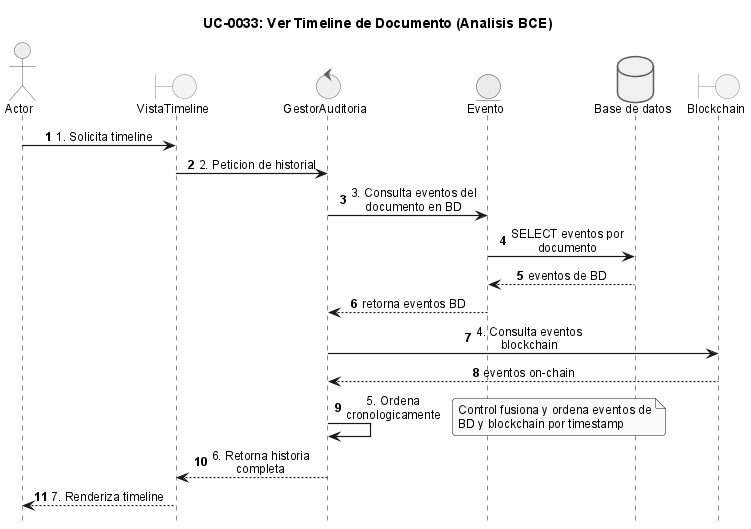

The diagram above was rendered by PlantUML. Its source (embedded in the PNG):
@startuml
!include _sequence-bce-style.puml

title UC-0033: Ver Timeline de Documento (Analisis BCE)

actor Actor
boundary "VistaTimeline" as VT
control "GestorAuditoria" as CA
entity "Evento" as EE

database "Base de datos" as DB
boundary "Blockchain" as BC

Actor -> VT : 1. Solicita timeline
VT -> CA : 2. Peticion de historial
CA -> EE : 3. Consulta eventos del documento en BD
EE -> DB : SELECT eventos por documento
DB --> EE : eventos de BD
EE --> CA : retorna eventos BD

CA -> BC : 4. Consulta eventos blockchain
BC --> CA : eventos on-chain

CA -> CA : 5. Ordena cronologicamente
note right : Control fusiona y ordena eventos de BD y blockchain por timestamp

CA --> VT : 6. Retorna historia completa
VT --> Actor : 7. Renderiza timeline

@enduml